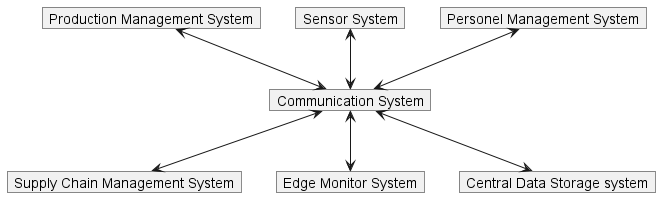

The diagram above was rendered by PlantUML. Its source (embedded in the PNG):
@startuml

hide empty members

object "Communication System" as bus

Object "Production Management System" as pms

object "Supply Chain Management System" as scms

object "Edge Monitor System" as ems

object "Central Data Storage system" as cdss

object "Sensor System" as ss

object "Personel Management System" as pms_

pms <-down-> bus

scms <-up-> bus

ems <-up-> bus

cdss <-up-> bus

ss <-down-> bus

pms_ <-down-> bus


@enduml